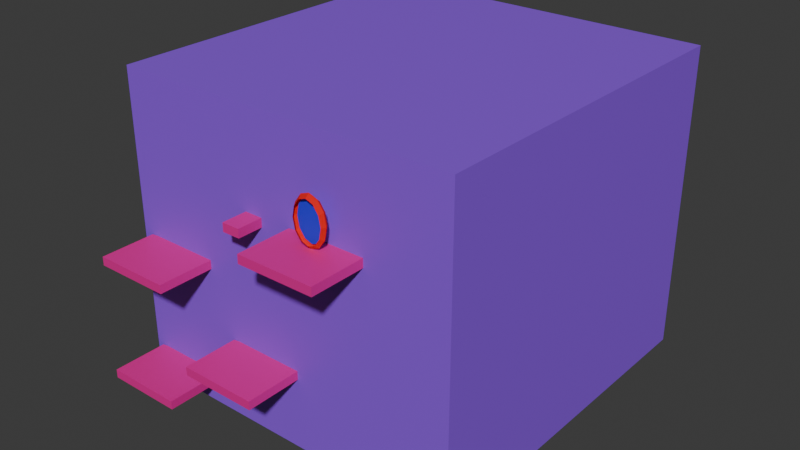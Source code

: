# Source: cubo1.blend  (saved by Blender 5.1.29; exported with 4.5.12 LTS)
import bpy
from mathutils import Matrix  # noqa: F401  (used for matrix-valued properties, if any)

bpy.ops.wm.read_factory_settings(use_empty=True)
scene = bpy.context.scene
scene.name = 'Scene'

# ---- collections
col_collection = bpy.data.collections.new('Collection'); scene.collection.children.link(col_collection)

# ---- materials (node trees are filled in below, after node groups)
mat_material_001 = bpy.data.materials.new('Material.001')
mat_material = bpy.data.materials.new('Material')
mat_material.alpha_threshold = 0.0
mat_material.use_backface_culling_lightprobe_volume = False
mat_material.roughness = 0.5
mat_material.line_color = (0.0, 0.0, 0.0, 1.0)
mat_material_002 = bpy.data.materials.new('Material.002')
mat_material_003 = bpy.data.materials.new('Material.003')

# ---- material node trees
mat_material_001.use_nodes = True; mat_material_001.node_tree.nodes.clear()
_N = mat_material_001.node_tree.nodes; _L = mat_material_001.node_tree.links
n0 = _N.new('ShaderNodeBsdfPrincipled'); n0.name = 'Principled BSDF'; n0.location = (-200, 100)
n0.inputs[0].default_value = (0.8, 0.01405, 0.2937, 1.0)
n1 = _N.new('ShaderNodeOutputMaterial'); n1.name = 'Material Output'; n1.location = (200, 100)
_L.new(n0.outputs[0], n1.inputs[0])
n1.is_active_output = True
mat_material.use_nodes = True; mat_material.node_tree.nodes.clear()
_N = mat_material.node_tree.nodes; _L = mat_material.node_tree.links
n0 = _N.new('ShaderNodeOutputMaterial'); n0.name = 'Material Output'; n0.location = (200, 100)
n1 = _N.new('ShaderNodeBsdfPrincipled'); n1.name = 'Principled BSDF'; n1.location = (-200, 100)
n1.inputs[0].default_value = (0.2774, 0.07727, 0.8001, 1.0)
_L.new(n1.outputs[0], n0.inputs[0])
n0.is_active_output = True
mat_material_002.use_nodes = True; mat_material_002.node_tree.nodes.clear()
_N = mat_material_002.node_tree.nodes; _L = mat_material_002.node_tree.links
n0 = _N.new('ShaderNodeBsdfPrincipled'); n0.name = 'Principled BSDF'; n0.location = (-200, 100)
n0.inputs[0].default_value = (0.8002, 0.002618, 0.00177, 1.0)
n0.inputs[2].default_value = 1.0
n1 = _N.new('ShaderNodeOutputMaterial'); n1.name = 'Material Output'; n1.location = (200, 100)
_L.new(n0.outputs[0], n1.inputs[0])
n1.is_active_output = True
mat_material_003.use_nodes = True; mat_material_003.node_tree.nodes.clear()
_N = mat_material_003.node_tree.nodes; _L = mat_material_003.node_tree.links
n0 = _N.new('ShaderNodeBsdfPrincipled'); n0.name = 'Principled BSDF'; n0.location = (-200, 100)
n0.inputs[0].default_value = (0.0231, 0.02886, 0.8, 1.0)
n1 = _N.new('ShaderNodeOutputMaterial'); n1.name = 'Material Output'; n1.location = (200, 100)
_L.new(n0.outputs[0], n1.inputs[0])
n1.is_active_output = True

# ---- world
world_world = bpy.data.worlds.new('World'); scene.world = world_world
world_world.use_nodes = True; world_world.node_tree.nodes.clear()
_N = world_world.node_tree.nodes; _L = world_world.node_tree.links
n0 = _N.new('ShaderNodeOutputWorld'); n0.name = 'World Output'; n0.location = (200, 100)
n1 = _N.new('ShaderNodeBackground'); n1.name = 'Background'; n1.location = (-200, 100)
n1.inputs[0].default_value = (0.05088, 0.05088, 0.05088, 1.0)
_L.new(n1.outputs[0], n0.inputs[0])
n0.is_active_output = True
world_world.color = (0.05088, 0.05088, 0.05088)
world_world.sun_shadow_jitter_overblur = 0.0

# ---- meshes
me_cube_001 = bpy.data.meshes.new('Cube.001')
me_cube_001.from_pydata([(-1.0, -1.038, -1.0), (-1.0, -1.038, 1.0), (-1.0, 0.9504, -1.0), (-1.0, 0.9504, 1.0), (1.0, -1.038, -1.0), (1.0, -1.038, 1.0), (1.0, 1.412, -1.0), (1.0, 1.412, 1.0), (7.847, 13.98, 65.26), (7.847, 13.98, -6.537), (7.847, 0.9855, 65.26), (7.847, 0.9855, -6.537), (-1.208, 13.98, 65.26), (-1.208, 13.98, -6.537), (-1.208, 0.9855, 65.26), (-1.208, 0.9855, -6.537), (1.684, -1.038, 10.18), (1.684, -1.038, 12.18), (1.684, 0.9504, 10.18), (1.684, 0.9504, 12.18), (3.684, -1.038, 10.18), (3.684, -1.038, 12.18), (3.684, 1.412, 10.18), (3.684, 1.412, 12.18), (-0.9277, -1.038, 26.7), (-0.9277, -1.038, 28.7), (-0.9277, 0.9504, 26.7), (-0.9277, 0.9504, 28.7), (1.072, -1.038, 26.7), (1.072, -1.038, 28.7), (1.072, 1.412, 26.7), (1.072, 1.412, 28.7), (3.67, -1.038, 41.68), (3.67, -1.038, 43.68), (3.67, 0.9504, 41.68), (3.67, 0.9504, 43.68), (5.67, -1.038, 41.68), (5.67, -1.038, 43.68), (5.67, 1.412, 41.68), (5.67, 1.412, 43.68), (4.631, 0.4674, 54.62), (4.407, 0.4674, 53.89), (4.243, 0.4674, 51.87), (4.183, 0.4674, 49.12), (4.243, 0.4674, 46.37), (4.407, 0.4674, 44.36), (4.631, 0.4674, 43.62), (4.855, 0.4674, 44.36), (5.019, 0.4674, 46.37), (5.079, 0.4674, 49.12), (5.019, 0.4674, 51.87), (4.855, 0.4674, 53.89), (4.631, 0.3302, 53.76), (4.442, 0.3302, 53.14), (4.303, 0.3302, 51.44), (4.253, 0.3302, 49.12), (4.303, 0.3302, 46.8), (4.442, 0.3302, 45.1), (4.631, 0.3302, 44.48), (4.82, 0.3302, 45.1), (4.958, 0.3302, 46.8), (5.009, 0.3302, 49.12), (4.958, 0.3302, 51.44), (4.82, 0.3302, 53.14), (4.631, 0.6085, 53.76), (4.442, 0.6085, 53.14), (4.303, 0.6085, 51.44), (4.253, 0.6085, 49.12), (4.303, 0.6085, 46.8), (4.442, 0.6085, 45.1), (4.631, 0.6085, 44.48), (4.82, 0.6085, 45.1), (4.958, 0.6085, 46.8), (5.009, 0.6085, 49.12), (4.958, 0.6085, 51.44), (4.82, 0.6085, 53.14), (4.631, 0.5112, 53.76), (4.442, 0.5112, 53.14), (4.303, 0.5112, 51.44), (4.253, 0.5112, 49.12), (4.303, 0.5112, 46.8), (4.442, 0.5112, 45.1), (4.631, 0.5112, 44.48), (4.82, 0.5112, 45.1), (4.958, 0.5112, 46.8), (5.009, 0.5112, 49.12), (4.958, 0.5112, 51.44), (4.82, 0.5112, 53.14), (2.366, 0.06501, 41.3), (2.366, 0.06501, 43.3), (2.366, 1.029, 41.3), (2.366, 1.029, 43.3), (2.837, 0.06501, 41.3), (2.837, 0.06501, 43.3), (2.837, 1.49, 41.3), (2.837, 1.49, 43.3)], [], [(0, 1, 3, 2), (2, 3, 7, 6), (6, 7, 5, 4), (4, 5, 1, 0), (2, 6, 4, 0), (7, 3, 1, 5), (8, 12, 14, 10), (11, 10, 14, 15), (15, 14, 12, 13), (13, 9, 11, 15), (9, 8, 10, 11), (13, 12, 8, 9), (16, 17, 19, 18), (18, 19, 23, 22), (22, 23, 21, 20), (20, 21, 17, 16), (18, 22, 20, 16), (23, 19, 17, 21), (24, 25, 27, 26), (26, 27, 31, 30), (30, 31, 29, 28), (28, 29, 25, 24), (26, 30, 28, 24), (31, 27, 25, 29), (32, 33, 35, 34), (34, 35, 39, 38), (38, 39, 37, 36), (36, 37, 33, 32), (34, 38, 36, 32), (39, 35, 33, 37), (48, 47, 59, 60), (45, 44, 56, 57), (40, 51, 63, 52), (42, 41, 53, 54), (49, 48, 60, 61), (46, 45, 57, 58), (43, 42, 54, 55), (50, 49, 61, 62), (47, 46, 58, 59), (44, 43, 55, 56), (51, 50, 62, 63), (41, 40, 52, 53), (46, 47, 71, 70), (43, 44, 68, 67), (50, 51, 75, 74), (40, 41, 65, 64), (47, 48, 72, 71), (44, 45, 69, 68), (51, 40, 64, 75), (41, 42, 66, 65), (48, 49, 73, 72), (45, 46, 70, 69), (42, 43, 67, 66), (49, 50, 74, 73), (77, 78, 79, 80, 81, 82, 83, 84, 85, 86, 87, 76), (88, 89, 91, 90), (90, 91, 95, 94), (94, 95, 93, 92), (92, 93, 89, 88), (90, 94, 92, 88), (95, 91, 89, 93)])
me_cube_001.polygons.foreach_set('material_index', [0, 0, 0, 0, 0, 0, 1, 1, 1, 1, 1, 1, 0, 0, 0, 0, 0, 0, 0, 0, 0, 0, 0, 0, 0, 0, 0, 0, 0, 0, 2, 2, 2, 2, 2, 2, 2, 2, 2, 2, 2, 2, 2, 2, 2, 2, 2, 2, 2, 2, 2, 2, 2, 2, 3, 0, 0, 0, 0, 0, 0])
_uv = me_cube_001.uv_layers.new(name='UVMap')
_uv.uv.foreach_set('vector', [0.375, 0.0, 0.625, 0.0, 0.625, 0.25, 0.375, 0.25, 0.375, 0.25, 0.625, 0.25, 0.625, 0.5, 0.375, 0.5, 0.375, 0.5, 0.625, 0.5, 0.625, 0.75, 0.375, 0.75, 0.375, 0.75, 0.625, 0.75, 0.625, 1.0, 0.375, 1.0, 0.125, 0.5, 0.375, 0.5, 0.375, 0.75, 0.125, 0.75, 0.625, 0.5, 0.875, 0.5, 0.875, 0.75, 0.625, 0.75, 0.625, 0.5, 0.875, 0.5, 0.875, 0.75, 0.625, 0.75, 0.375, 0.75, 0.625, 0.75, 0.625, 1.0, 0.375, 1.0, 0.375, 0.0, 0.625, 0.0, 0.625, 0.25, 0.375, 0.25, 0.125, 0.5, 0.375, 0.5, 0.375, 0.75, 0.125, 0.75, 0.375, 0.5, 0.625, 0.5, 0.625, 0.75, 0.375, 0.75, 0.375, 0.25, 0.625, 0.25, 0.625, 0.5, 0.375, 0.5, 0.375, 0.0, 0.625, 0.0, 0.625, 0.25, 0.375, 0.25, 0.375, 0.25, 0.625, 0.25, 0.625, 0.5, 0.375, 0.5, 0.375, 0.5, 0.625, 0.5, 0.625, 0.75, 0.375, 0.75, 0.375, 0.75, 0.625, 0.75, 0.625, 1.0, 0.375, 1.0, 0.125, 0.5, 0.375, 0.5, 0.375, 0.75, 0.125, 0.75, 0.625, 0.5, 0.875, 0.5, 0.875, 0.75, 0.625, 0.75, 0.375, 0.0, 0.625, 0.0, 0.625, 0.25, 0.375, 0.25, 0.375, 0.25, 0.625, 0.25, 0.625, 0.5, 0.375, 0.5, 0.375, 0.5, 0.625, 0.5, 0.625, 0.75, 0.375, 0.75, 0.375, 0.75, 0.625, 0.75, 0.625, 1.0, 0.375, 1.0, 0.125, 0.5, 0.375, 0.5, 0.375, 0.75, 0.125, 0.75, 0.625, 0.5, 0.875, 0.5, 0.875, 0.75, 0.625, 0.75, 0.375, 0.0, 0.625, 0.0, 0.625, 0.25, 0.375, 0.25, 0.375, 0.25, 0.625, 0.25, 0.625, 0.5, 0.375, 0.5, 0.375, 0.5, 0.625, 0.5, 0.625, 0.75, 0.375, 0.75, 0.375, 0.75, 0.625, 0.75, 0.625, 1.0, 0.375, 1.0, 0.125, 0.5, 0.375, 0.5, 0.375, 0.75, 0.125, 0.75, 0.625, 0.5, 0.875, 0.5, 0.875, 0.75, 0.625, 0.75, 0.0, 0.0, 0.0, 0.0, 0.0, 0.0, 0.0, 0.0, 0.0, 0.0, 0.0, 0.0, 0.0, 0.0, 0.0, 0.0, 0.0, 0.0, 0.0, 0.0, 0.0, 0.0, 0.0, 0.0, 0.0, 0.0, 0.0, 0.0, 0.0, 0.0, 0.0, 0.0, 0.0, 0.0, 0.0, 0.0, 0.0, 0.0, 0.0, 0.0, 0.0, 0.0, 0.0, 0.0, 0.0, 0.0, 0.0, 0.0, 0.0, 0.0, 0.0, 0.0, 0.0, 0.0, 0.0, 0.0, 0.0, 0.0, 0.0, 0.0, 0.0, 0.0, 0.0, 0.0, 0.0, 0.0, 0.0, 0.0, 0.0, 0.0, 0.0, 0.0, 0.0, 0.0, 0.0, 0.0, 0.0, 0.0, 0.0, 0.0, 0.0, 0.0, 0.0, 0.0, 0.0, 0.0, 0.0, 0.0, 0.0, 0.0, 0.0, 0.0, 0.0, 0.0, 0.0, 0.0, 0.0, 0.0, 0.0, 0.0, 0.0, 0.0, 0.0, 0.0, 0.0, 0.0, 0.0, 0.0, 0.0, 0.0, 0.0, 0.0, 0.0, 0.0, 0.0, 0.0, 0.0, 0.0, 0.0, 0.0, 0.0, 0.0, 0.0, 0.0, 0.0, 0.0, 0.0, 0.0, 0.0, 0.0, 0.0, 0.0, 0.0, 0.0, 0.0, 0.0, 0.0, 0.0, 0.0, 0.0, 0.0, 0.0, 0.0, 0.0, 0.0, 0.0, 0.0, 0.0, 0.0, 0.0, 0.0, 0.0, 0.0, 0.0, 0.0, 0.0, 0.0, 0.0, 0.0, 0.0, 0.0, 0.0, 0.0, 0.0, 0.0, 0.0, 0.0, 0.0, 0.0, 0.0, 0.0, 0.0, 0.0, 0.0, 0.0, 0.0, 0.0, 0.0, 0.0, 0.0, 0.0, 0.0, 0.0, 0.0, 0.0, 0.0, 0.0, 0.0, 0.0, 0.0, 0.0, 0.0, 0.0, 0.0, 0.0, 0.0, 0.0, 0.0, 0.0, 0.0, 0.0, 0.0, 0.0, 0.0, 0.0, 0.0, 0.0, 0.0, 0.0, 0.0, 0.0, 0.0, 0.0, 0.0, 0.0, 0.0, 0.375, 0.0, 0.625, 0.0, 0.625, 0.25, 0.375, 0.25, 0.375, 0.25, 0.625, 0.25, 0.625, 0.5, 0.375, 0.5, 0.375, 0.5, 0.625, 0.5, 0.625, 0.75, 0.375, 0.75, 0.375, 0.75, 0.625, 0.75, 0.625, 1.0, 0.375, 1.0, 0.125, 0.5, 0.375, 0.5, 0.375, 0.75, 0.125, 0.75, 0.625, 0.5, 0.875, 0.5, 0.875, 0.75, 0.625, 0.75])
me_cube_001.materials.append(mat_material_001)
me_cube_001.materials.append(mat_material)
me_cube_001.materials.append(mat_material_002)
me_cube_001.materials.append(mat_material_003)
me_cube_001.update()

# ---- objects
ob_cube_col = bpy.data.objects.new('Cube-col', me_cube_001)

# ---- transforms, parenting, visibility, modifiers, constraints
ob_cube_col.location = (-5.877, -5.793, -2.762)
ob_cube_col.scale = (2.106, 1.512, 0.2357)

# ---- collection membership
col_collection.objects.link(ob_cube_col)

# ---- scene / render settings (as saved in the file)
scene.frame_start = 1; scene.frame_end = 250; scene.frame_set(1)
scene.render.engine = 'BLENDER_EEVEE_NEXT'
scene.render.bake_bias = 0.0
scene.render.bake_samples = 0
scene.cycles.sampling_pattern = 'TABULATED_SOBOL'
scene.eevee.use_volume_custom_range = False
bpy.context.view_layer.update()

# ---- added for rendering (the .blend has no active camera and no usable light): camera, sun
cam_auto = bpy.data.cameras.new('AutoCamera')
cam_auto.lens = 50.0
cam_auto.sensor_width = 36.0
cam_auto.clip_end = 1000.0
ob_auto_camera = bpy.data.objects.new('AutoCamera', cam_auto)
scene.collection.objects.link(ob_auto_camera)
ob_auto_camera.location = (32.7109, -33.9204, 29.4371)
ob_auto_camera.rotation_euler = (1.09748, -7.21219e-08, 0.694738)
scene.camera = ob_auto_camera
light_auto_sun = bpy.data.lights.new('AutoSun', 'SUN')
light_auto_sun.energy = 3.0
light_auto_sun.angle = 0.0523599
ob_auto_sun = bpy.data.objects.new('AutoSun', light_auto_sun)
scene.collection.objects.link(ob_auto_sun)
ob_auto_sun.rotation_euler = (0.872665, 0.174533, 0.523599)
bpy.context.view_layer.update()
